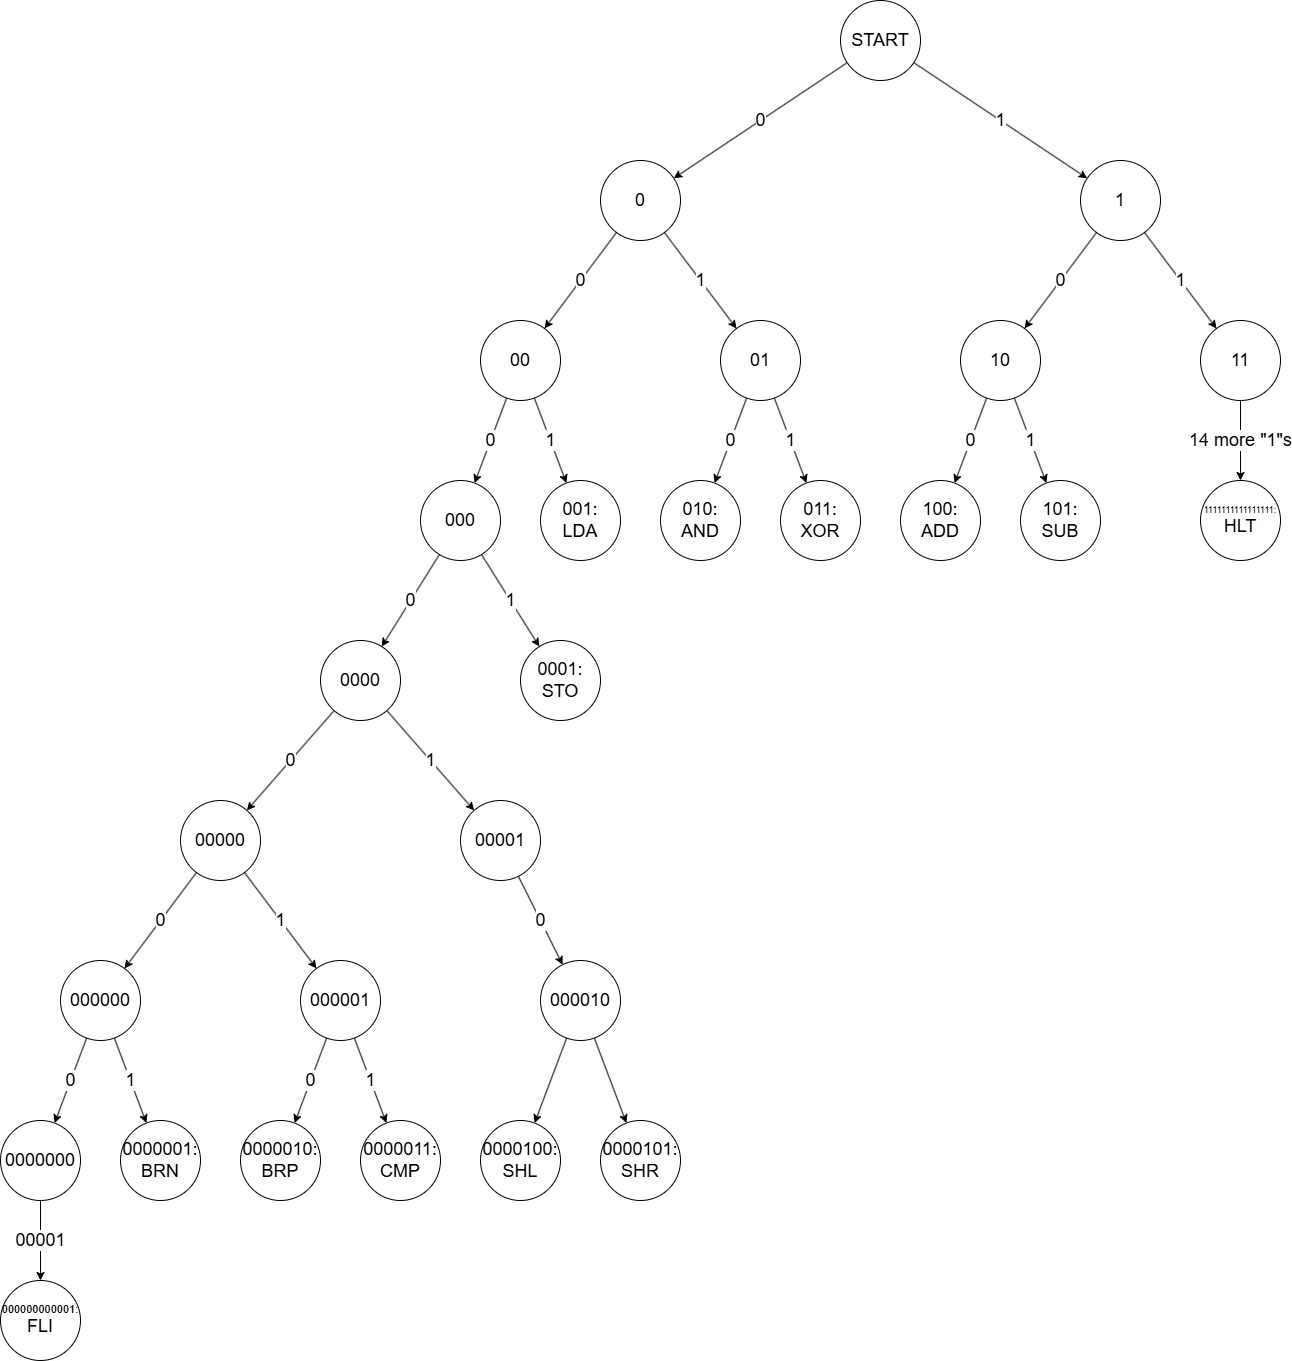

The diagram above was exported from draw.io. Its source (the exported page's mxGraphModel, read from the mxfile embedded in the PNG):
<mxGraphModel dx="2440" dy="467" grid="1" gridSize="10" guides="1" tooltips="1" connect="1" arrows="1" fold="1" page="1" pageScale="1" pageWidth="827" pageHeight="1169" math="0" shadow="0">
  <root>
    <mxCell id="0" />
    <mxCell id="1" parent="0" />
    <mxCell id="rADEq5awSdTJaDEoIkLO-3" value="0" style="rounded=0;orthogonalLoop=1;jettySize=auto;html=1;fontSize=18;" parent="1" source="rADEq5awSdTJaDEoIkLO-1" target="rADEq5awSdTJaDEoIkLO-2" edge="1">
      <mxGeometry relative="1" as="geometry" />
    </mxCell>
    <mxCell id="rADEq5awSdTJaDEoIkLO-5" value="1" style="edgeStyle=none;rounded=0;orthogonalLoop=1;jettySize=auto;html=1;fontSize=18;" parent="1" source="rADEq5awSdTJaDEoIkLO-1" target="rADEq5awSdTJaDEoIkLO-4" edge="1">
      <mxGeometry relative="1" as="geometry" />
    </mxCell>
    <mxCell id="rADEq5awSdTJaDEoIkLO-1" value="START" style="ellipse;whiteSpace=wrap;html=1;aspect=fixed;fontSize=18;" parent="1" vertex="1">
      <mxGeometry x="-120" y="360" width="80" height="80" as="geometry" />
    </mxCell>
    <mxCell id="rADEq5awSdTJaDEoIkLO-7" value="0" style="edgeStyle=none;rounded=0;orthogonalLoop=1;jettySize=auto;html=1;fontSize=18;" parent="1" source="rADEq5awSdTJaDEoIkLO-2" target="rADEq5awSdTJaDEoIkLO-6" edge="1">
      <mxGeometry relative="1" as="geometry" />
    </mxCell>
    <mxCell id="rADEq5awSdTJaDEoIkLO-9" value="1" style="edgeStyle=none;rounded=0;orthogonalLoop=1;jettySize=auto;html=1;fontSize=18;" parent="1" source="rADEq5awSdTJaDEoIkLO-2" target="rADEq5awSdTJaDEoIkLO-8" edge="1">
      <mxGeometry relative="1" as="geometry" />
    </mxCell>
    <mxCell id="rADEq5awSdTJaDEoIkLO-2" value="0" style="ellipse;whiteSpace=wrap;html=1;aspect=fixed;fontSize=18;" parent="1" vertex="1">
      <mxGeometry x="-360" y="520" width="80" height="80" as="geometry" />
    </mxCell>
    <mxCell id="rADEq5awSdTJaDEoIkLO-57" value="0" style="edgeStyle=none;rounded=0;orthogonalLoop=1;jettySize=auto;html=1;fontSize=18;" parent="1" source="rADEq5awSdTJaDEoIkLO-4" target="rADEq5awSdTJaDEoIkLO-56" edge="1">
      <mxGeometry relative="1" as="geometry" />
    </mxCell>
    <mxCell id="rADEq5awSdTJaDEoIkLO-63" value="1" style="edgeStyle=none;rounded=0;orthogonalLoop=1;jettySize=auto;html=1;fontSize=18;" parent="1" source="rADEq5awSdTJaDEoIkLO-4" target="rADEq5awSdTJaDEoIkLO-62" edge="1">
      <mxGeometry relative="1" as="geometry" />
    </mxCell>
    <mxCell id="rADEq5awSdTJaDEoIkLO-4" value="1" style="ellipse;whiteSpace=wrap;html=1;aspect=fixed;fontSize=18;" parent="1" vertex="1">
      <mxGeometry x="120" y="520" width="80" height="80" as="geometry" />
    </mxCell>
    <mxCell id="rADEq5awSdTJaDEoIkLO-11" value="0" style="edgeStyle=none;rounded=0;orthogonalLoop=1;jettySize=auto;html=1;fontSize=18;" parent="1" source="rADEq5awSdTJaDEoIkLO-6" target="rADEq5awSdTJaDEoIkLO-10" edge="1">
      <mxGeometry relative="1" as="geometry" />
    </mxCell>
    <mxCell id="rADEq5awSdTJaDEoIkLO-13" value="1" style="edgeStyle=none;rounded=0;orthogonalLoop=1;jettySize=auto;html=1;fontSize=18;" parent="1" source="rADEq5awSdTJaDEoIkLO-6" target="rADEq5awSdTJaDEoIkLO-12" edge="1">
      <mxGeometry relative="1" as="geometry" />
    </mxCell>
    <mxCell id="rADEq5awSdTJaDEoIkLO-6" value="00" style="ellipse;whiteSpace=wrap;html=1;aspect=fixed;fontSize=18;" parent="1" vertex="1">
      <mxGeometry x="-480" y="680" width="80" height="80" as="geometry" />
    </mxCell>
    <mxCell id="rADEq5awSdTJaDEoIkLO-53" value="0" style="edgeStyle=none;rounded=0;orthogonalLoop=1;jettySize=auto;html=1;fontSize=18;" parent="1" source="rADEq5awSdTJaDEoIkLO-8" target="rADEq5awSdTJaDEoIkLO-52" edge="1">
      <mxGeometry relative="1" as="geometry">
        <mxPoint x="-754.2229123600036" y="862.1114561800018" as="targetPoint" />
      </mxGeometry>
    </mxCell>
    <mxCell id="rADEq5awSdTJaDEoIkLO-55" value="1" style="edgeStyle=none;rounded=0;orthogonalLoop=1;jettySize=auto;html=1;fontSize=18;" parent="1" source="rADEq5awSdTJaDEoIkLO-8" target="rADEq5awSdTJaDEoIkLO-54" edge="1">
      <mxGeometry relative="1" as="geometry" />
    </mxCell>
    <mxCell id="rADEq5awSdTJaDEoIkLO-8" value="01" style="ellipse;whiteSpace=wrap;html=1;aspect=fixed;fontSize=18;" parent="1" vertex="1">
      <mxGeometry x="-240" y="680" width="80" height="80" as="geometry" />
    </mxCell>
    <mxCell id="rADEq5awSdTJaDEoIkLO-15" value="0" style="edgeStyle=none;rounded=0;orthogonalLoop=1;jettySize=auto;html=1;fontSize=18;" parent="1" source="rADEq5awSdTJaDEoIkLO-10" target="rADEq5awSdTJaDEoIkLO-14" edge="1">
      <mxGeometry relative="1" as="geometry" />
    </mxCell>
    <mxCell id="rADEq5awSdTJaDEoIkLO-17" value="1" style="edgeStyle=none;rounded=0;orthogonalLoop=1;jettySize=auto;html=1;fontSize=18;" parent="1" source="rADEq5awSdTJaDEoIkLO-10" target="rADEq5awSdTJaDEoIkLO-16" edge="1">
      <mxGeometry relative="1" as="geometry" />
    </mxCell>
    <mxCell id="rADEq5awSdTJaDEoIkLO-10" value="000" style="ellipse;whiteSpace=wrap;html=1;aspect=fixed;fontSize=18;" parent="1" vertex="1">
      <mxGeometry x="-540" y="840" width="80" height="80" as="geometry" />
    </mxCell>
    <mxCell id="rADEq5awSdTJaDEoIkLO-12" value="001:&lt;br&gt;LDA" style="ellipse;whiteSpace=wrap;html=1;aspect=fixed;fontSize=18;" parent="1" vertex="1">
      <mxGeometry x="-420" y="840" width="80" height="80" as="geometry" />
    </mxCell>
    <mxCell id="rADEq5awSdTJaDEoIkLO-19" value="0" style="edgeStyle=none;rounded=0;orthogonalLoop=1;jettySize=auto;html=1;fontSize=18;" parent="1" source="rADEq5awSdTJaDEoIkLO-14" target="rADEq5awSdTJaDEoIkLO-18" edge="1">
      <mxGeometry relative="1" as="geometry" />
    </mxCell>
    <mxCell id="WbVY_g7qmbDjImIv1Gak-4" value="1" style="edgeStyle=none;rounded=0;orthogonalLoop=1;jettySize=auto;html=1;fontSize=18;" parent="1" source="rADEq5awSdTJaDEoIkLO-14" target="WbVY_g7qmbDjImIv1Gak-3" edge="1">
      <mxGeometry relative="1" as="geometry" />
    </mxCell>
    <mxCell id="rADEq5awSdTJaDEoIkLO-14" value="0000" style="ellipse;whiteSpace=wrap;html=1;aspect=fixed;fontSize=18;" parent="1" vertex="1">
      <mxGeometry x="-640" y="1000" width="80" height="80" as="geometry" />
    </mxCell>
    <mxCell id="rADEq5awSdTJaDEoIkLO-16" value="0001:&lt;br&gt;STO" style="ellipse;whiteSpace=wrap;html=1;aspect=fixed;fontSize=18;" parent="1" vertex="1">
      <mxGeometry x="-440" y="1000" width="80" height="80" as="geometry" />
    </mxCell>
    <mxCell id="rADEq5awSdTJaDEoIkLO-21" value="0" style="edgeStyle=none;rounded=0;orthogonalLoop=1;jettySize=auto;html=1;fontSize=18;" parent="1" source="rADEq5awSdTJaDEoIkLO-18" target="rADEq5awSdTJaDEoIkLO-20" edge="1">
      <mxGeometry relative="1" as="geometry" />
    </mxCell>
    <mxCell id="rADEq5awSdTJaDEoIkLO-23" value="1" style="edgeStyle=none;rounded=0;orthogonalLoop=1;jettySize=auto;html=1;fontSize=18;" parent="1" source="rADEq5awSdTJaDEoIkLO-18" target="rADEq5awSdTJaDEoIkLO-22" edge="1">
      <mxGeometry relative="1" as="geometry" />
    </mxCell>
    <mxCell id="rADEq5awSdTJaDEoIkLO-18" value="00000" style="ellipse;whiteSpace=wrap;html=1;aspect=fixed;fontSize=18;" parent="1" vertex="1">
      <mxGeometry x="-780" y="1160" width="80" height="80" as="geometry" />
    </mxCell>
    <mxCell id="rADEq5awSdTJaDEoIkLO-27" value="0" style="edgeStyle=none;rounded=0;orthogonalLoop=1;jettySize=auto;html=1;fontSize=18;" parent="1" source="rADEq5awSdTJaDEoIkLO-20" target="rADEq5awSdTJaDEoIkLO-26" edge="1">
      <mxGeometry relative="1" as="geometry" />
    </mxCell>
    <mxCell id="rADEq5awSdTJaDEoIkLO-29" value="1" style="edgeStyle=none;rounded=0;orthogonalLoop=1;jettySize=auto;html=1;fontSize=18;" parent="1" source="rADEq5awSdTJaDEoIkLO-20" target="rADEq5awSdTJaDEoIkLO-28" edge="1">
      <mxGeometry relative="1" as="geometry" />
    </mxCell>
    <mxCell id="rADEq5awSdTJaDEoIkLO-20" value="000000" style="ellipse;whiteSpace=wrap;html=1;aspect=fixed;fontSize=18;" parent="1" vertex="1">
      <mxGeometry x="-900" y="1320" width="80" height="80" as="geometry" />
    </mxCell>
    <mxCell id="rADEq5awSdTJaDEoIkLO-25" value="0" style="edgeStyle=none;rounded=0;orthogonalLoop=1;jettySize=auto;html=1;fontSize=18;" parent="1" source="rADEq5awSdTJaDEoIkLO-22" target="rADEq5awSdTJaDEoIkLO-24" edge="1">
      <mxGeometry relative="1" as="geometry" />
    </mxCell>
    <mxCell id="WbVY_g7qmbDjImIv1Gak-2" value="1" style="rounded=0;orthogonalLoop=1;jettySize=auto;html=1;fontSize=18;" parent="1" source="rADEq5awSdTJaDEoIkLO-22" target="WbVY_g7qmbDjImIv1Gak-1" edge="1">
      <mxGeometry relative="1" as="geometry" />
    </mxCell>
    <mxCell id="rADEq5awSdTJaDEoIkLO-22" value="000001" style="ellipse;whiteSpace=wrap;html=1;aspect=fixed;fontSize=18;" parent="1" vertex="1">
      <mxGeometry x="-660" y="1320" width="80" height="80" as="geometry" />
    </mxCell>
    <mxCell id="rADEq5awSdTJaDEoIkLO-24" value="0000010:&lt;br style=&quot;font-size: 18px;&quot;&gt;BRP" style="ellipse;whiteSpace=wrap;html=1;aspect=fixed;fontSize=18;" parent="1" vertex="1">
      <mxGeometry x="-720" y="1480" width="80" height="80" as="geometry" />
    </mxCell>
    <mxCell id="rADEq5awSdTJaDEoIkLO-31" value="00001" style="edgeStyle=none;rounded=0;orthogonalLoop=1;jettySize=auto;html=1;fontSize=18;" parent="1" source="rADEq5awSdTJaDEoIkLO-26" target="rADEq5awSdTJaDEoIkLO-50" edge="1">
      <mxGeometry relative="1" as="geometry">
        <mxPoint x="-920.7916694923108" y="1640.0005425236209" as="targetPoint" />
      </mxGeometry>
    </mxCell>
    <mxCell id="rADEq5awSdTJaDEoIkLO-26" value="0000000" style="ellipse;whiteSpace=wrap;html=1;aspect=fixed;fontSize=18;" parent="1" vertex="1">
      <mxGeometry x="-960" y="1480" width="80" height="80" as="geometry" />
    </mxCell>
    <mxCell id="rADEq5awSdTJaDEoIkLO-28" value="0000001:&lt;br&gt;BRN" style="ellipse;whiteSpace=wrap;html=1;aspect=fixed;fontSize=18;" parent="1" vertex="1">
      <mxGeometry x="-840" y="1480" width="80" height="80" as="geometry" />
    </mxCell>
    <mxCell id="rADEq5awSdTJaDEoIkLO-50" value="000000000001:&lt;br style=&quot;font-size: 11px&quot;&gt;&lt;font style=&quot;font-size: 18px&quot;&gt;FLI&lt;/font&gt;" style="ellipse;whiteSpace=wrap;html=1;aspect=fixed;fontSize=11;direction=south;" parent="1" vertex="1">
      <mxGeometry x="-960" y="1640" width="80" height="80" as="geometry" />
    </mxCell>
    <mxCell id="rADEq5awSdTJaDEoIkLO-52" value="010:&lt;br&gt;AND" style="ellipse;whiteSpace=wrap;html=1;aspect=fixed;fontSize=18;" parent="1" vertex="1">
      <mxGeometry x="-300" y="840" width="80" height="80" as="geometry" />
    </mxCell>
    <mxCell id="rADEq5awSdTJaDEoIkLO-54" value="011:&lt;br&gt;XOR" style="ellipse;whiteSpace=wrap;html=1;aspect=fixed;fontSize=18;" parent="1" vertex="1">
      <mxGeometry x="-180" y="840" width="80" height="80" as="geometry" />
    </mxCell>
    <mxCell id="rADEq5awSdTJaDEoIkLO-59" value="0" style="edgeStyle=none;rounded=0;orthogonalLoop=1;jettySize=auto;html=1;fontSize=18;" parent="1" source="rADEq5awSdTJaDEoIkLO-56" target="rADEq5awSdTJaDEoIkLO-58" edge="1">
      <mxGeometry relative="1" as="geometry" />
    </mxCell>
    <mxCell id="rADEq5awSdTJaDEoIkLO-61" value="1" style="edgeStyle=none;rounded=0;orthogonalLoop=1;jettySize=auto;html=1;fontSize=18;" parent="1" source="rADEq5awSdTJaDEoIkLO-56" target="rADEq5awSdTJaDEoIkLO-60" edge="1">
      <mxGeometry relative="1" as="geometry" />
    </mxCell>
    <mxCell id="rADEq5awSdTJaDEoIkLO-56" value="10" style="ellipse;whiteSpace=wrap;html=1;aspect=fixed;fontSize=18;" parent="1" vertex="1">
      <mxGeometry y="680" width="80" height="80" as="geometry" />
    </mxCell>
    <mxCell id="rADEq5awSdTJaDEoIkLO-58" value="100:&lt;br&gt;ADD" style="ellipse;whiteSpace=wrap;html=1;aspect=fixed;fontSize=18;" parent="1" vertex="1">
      <mxGeometry x="-60" y="840" width="80" height="80" as="geometry" />
    </mxCell>
    <mxCell id="rADEq5awSdTJaDEoIkLO-60" value="101:&lt;br&gt;SUB" style="ellipse;whiteSpace=wrap;html=1;aspect=fixed;fontSize=18;" parent="1" vertex="1">
      <mxGeometry x="60" y="840" width="80" height="80" as="geometry" />
    </mxCell>
    <mxCell id="rADEq5awSdTJaDEoIkLO-65" value="14 more &quot;1&quot;s" style="edgeStyle=none;rounded=0;orthogonalLoop=1;jettySize=auto;html=1;fontSize=18;" parent="1" source="rADEq5awSdTJaDEoIkLO-62" target="rADEq5awSdTJaDEoIkLO-95" edge="1">
      <mxGeometry relative="1" as="geometry">
        <mxPoint x="280" y="840" as="targetPoint" />
      </mxGeometry>
    </mxCell>
    <mxCell id="rADEq5awSdTJaDEoIkLO-62" value="11" style="ellipse;whiteSpace=wrap;html=1;aspect=fixed;fontSize=18;" parent="1" vertex="1">
      <mxGeometry x="240" y="680" width="80" height="80" as="geometry" />
    </mxCell>
    <mxCell id="rADEq5awSdTJaDEoIkLO-95" value="&lt;font style=&quot;font-size: 9px&quot;&gt;1111111111111111:&lt;/font&gt;&lt;br&gt;&lt;font style=&quot;font-size: 18px&quot;&gt;HLT&lt;/font&gt;" style="ellipse;whiteSpace=wrap;html=1;aspect=fixed;fontSize=10;" parent="1" vertex="1">
      <mxGeometry x="240" y="840" width="80" height="80" as="geometry" />
    </mxCell>
    <mxCell id="WbVY_g7qmbDjImIv1Gak-1" value="0000011:&lt;br&gt;CMP" style="ellipse;whiteSpace=wrap;html=1;aspect=fixed;fontSize=18;" parent="1" vertex="1">
      <mxGeometry x="-600" y="1480" width="80" height="80" as="geometry" />
    </mxCell>
    <mxCell id="WbVY_g7qmbDjImIv1Gak-6" value="0" style="edgeStyle=none;rounded=0;orthogonalLoop=1;jettySize=auto;html=1;fontSize=18;" parent="1" source="WbVY_g7qmbDjImIv1Gak-3" target="WbVY_g7qmbDjImIv1Gak-5" edge="1">
      <mxGeometry relative="1" as="geometry" />
    </mxCell>
    <mxCell id="WbVY_g7qmbDjImIv1Gak-3" value="00001" style="ellipse;whiteSpace=wrap;html=1;aspect=fixed;fontSize=18;" parent="1" vertex="1">
      <mxGeometry x="-500" y="1160" width="80" height="80" as="geometry" />
    </mxCell>
    <mxCell id="WbVY_g7qmbDjImIv1Gak-12" value="" style="edgeStyle=none;rounded=0;orthogonalLoop=1;jettySize=auto;html=1;fontSize=18;" parent="1" source="WbVY_g7qmbDjImIv1Gak-5" target="WbVY_g7qmbDjImIv1Gak-11" edge="1">
      <mxGeometry relative="1" as="geometry" />
    </mxCell>
    <mxCell id="WbVY_g7qmbDjImIv1Gak-14" value="" style="edgeStyle=none;rounded=0;orthogonalLoop=1;jettySize=auto;html=1;fontSize=18;" parent="1" source="WbVY_g7qmbDjImIv1Gak-5" target="WbVY_g7qmbDjImIv1Gak-13" edge="1">
      <mxGeometry relative="1" as="geometry" />
    </mxCell>
    <mxCell id="WbVY_g7qmbDjImIv1Gak-5" value="000010" style="ellipse;whiteSpace=wrap;html=1;aspect=fixed;fontSize=18;" parent="1" vertex="1">
      <mxGeometry x="-420" y="1320" width="80" height="80" as="geometry" />
    </mxCell>
    <mxCell id="WbVY_g7qmbDjImIv1Gak-11" value="0000100:&lt;br&gt;SHL" style="ellipse;whiteSpace=wrap;html=1;aspect=fixed;fontSize=18;" parent="1" vertex="1">
      <mxGeometry x="-480" y="1480" width="80" height="80" as="geometry" />
    </mxCell>
    <mxCell id="WbVY_g7qmbDjImIv1Gak-13" value="0000101:&lt;br&gt;SHR" style="ellipse;whiteSpace=wrap;html=1;aspect=fixed;fontSize=18;" parent="1" vertex="1">
      <mxGeometry x="-360" y="1480" width="80" height="80" as="geometry" />
    </mxCell>
  </root>
</mxGraphModel>